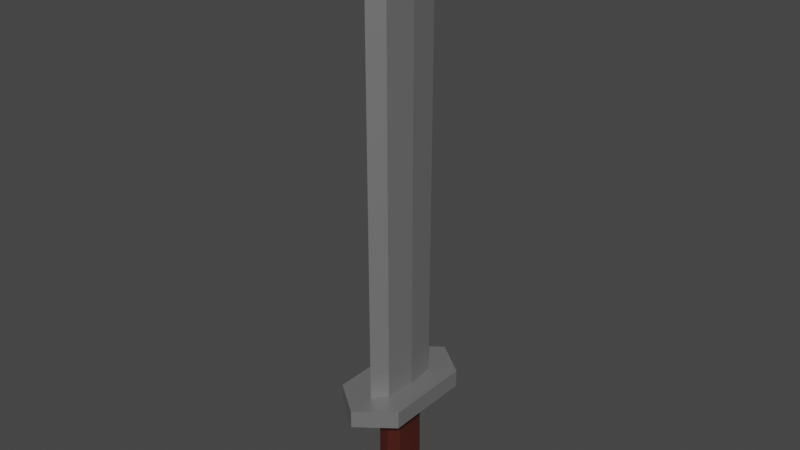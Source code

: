 # Source: Sword_1.blend  (saved by Blender 3.6.11; exported with 4.5.12 LTS)
import bpy
from mathutils import Matrix  # noqa: F401  (used for matrix-valued properties, if any)

bpy.ops.wm.read_factory_settings(use_empty=True)
scene = bpy.context.scene
scene.name = 'Scene'

# ---- materials (node trees are filled in below, after node groups)
mat_material_steel = bpy.data.materials.new('Material_Steel')
mat_material_steel.alpha_threshold = 0.0
mat_material_steel.use_transparent_shadow = False
mat_material_steel.roughness = 0.5
mat_material_steel.line_color = (0.0, 0.0, 0.0, 1.0)
mat_material_wood = bpy.data.materials.new('Material_Wood')
mat_material_wood.alpha_threshold = 0.0
mat_material_wood.use_transparent_shadow = False
mat_material_wood.roughness = 0.5
mat_material_wood.line_color = (0.0, 0.0, 0.0, 1.0)

# ---- material node trees
mat_material_steel.use_nodes = True; mat_material_steel.node_tree.nodes.clear()
_N = mat_material_steel.node_tree.nodes; _L = mat_material_steel.node_tree.links
n0 = _N.new('ShaderNodeOutputMaterial'); n0.name = 'Material Output'; n0.location = (300, 300)
n1 = _N.new('ShaderNodeBsdfPrincipled'); n1.name = 'Principled BSDF'; n1.location = (10, 300)
n1.distribution = 'GGX'
n1.subsurface_method = 'RANDOM_WALK_SKIN'
n1.inputs[0].default_value = (0.2585, 0.2585, 0.2585, 1.0)
n1.inputs[1].default_value = 0.5
n1.inputs[3].default_value = 1.45
n1.inputs[13].default_value = 0.0
n1.inputs[27].default_value = (0.0, 0.0, 0.0, 1.0)
n1.inputs[28].default_value = 1.0
_L.new(n1.outputs[0], n0.inputs[0])
n0.is_active_output = True
mat_material_wood.use_nodes = True; mat_material_wood.node_tree.nodes.clear()
_N = mat_material_wood.node_tree.nodes; _L = mat_material_wood.node_tree.links
n0 = _N.new('ShaderNodeOutputMaterial'); n0.name = 'Material Output'; n0.location = (300, 300)
n1 = _N.new('ShaderNodeBsdfPrincipled'); n1.name = 'Principled BSDF'; n1.location = (10, 300)
n1.distribution = 'GGX'
n1.subsurface_method = 'RANDOM_WALK_SKIN'
n1.inputs[0].default_value = (0.06849, 0.01188, 0.006673, 1.0)
n1.inputs[3].default_value = 1.45
n1.inputs[27].default_value = (0.0, 0.0, 0.0, 1.0)
n1.inputs[28].default_value = 1.0
_L.new(n1.outputs[0], n0.inputs[0])
n0.is_active_output = True

# ---- world
world_world = bpy.data.worlds.new('World'); scene.world = world_world
world_world.use_nodes = True; world_world.node_tree.nodes.clear()
_N = world_world.node_tree.nodes; _L = world_world.node_tree.links
n0 = _N.new('ShaderNodeOutputWorld'); n0.name = 'World Output'; n0.location = (300, 300)
n1 = _N.new('ShaderNodeBackground'); n1.name = 'Background'; n1.location = (10, 300)
n1.inputs[0].default_value = (0.05088, 0.05088, 0.05088, 1.0)
_L.new(n1.outputs[0], n0.inputs[0])
n0.is_active_output = True
world_world.color = (0.05088, 0.05088, 0.05088)
world_world.use_sun_shadow = False
world_world.sun_shadow_jitter_overblur = 0.0

# ---- meshes
me_sword = bpy.data.meshes.new('Sword')
me_sword.from_pydata([(0.02788, -0.03882, 0.08938), (0.01965, -0.02339, 0.07956), (8.492e-11, -0.04575, 0.08938), (8.492e-11, -0.02823, 0.07956), (0.02899, -1.439e-10, 0.08938), (0.02043, -1.439e-10, 0.07956), (0.02772, -0.02915, -0.05517), (0.05443, -0.06876, 0.08938), (0.01772, -0.04638, 0.1167), (8.492e-11, -0.06671, 0.1167), (0.0225, -1.439e-10, 0.1167), (8.492e-11, -0.1102, 0.08938), (0.05404, -1.439e-10, 0.08938), (0.05443, -0.06876, 0.1167), (8.492e-11, -0.1102, 0.1167), (0.05404, -1.439e-10, 0.1167), (0.01802, -0.04777, 0.7257), (8.492e-11, -0.06775, 0.7257), (0.02304, -1.439e-10, 0.7257), (0.02001, -0.0247, -0.04523), (8.492e-11, -0.03046, -0.04523), (0.02093, -1.439e-10, -0.04523), (0.0266, -0.02509, -0.08787), (8.492e-11, -0.03909, -0.05517), (0.02931, -1.439e-10, -0.05517), (8.492e-11, -0.03135, -0.08787), (0.0276, -1.439e-10, -0.08787), (8.492e-11, -1.439e-10, -0.08787), (8.492e-11, -1.439e-10, 0.8388), (-0.02788, -0.03882, 0.08938), (-0.01965, -0.02339, 0.07956), (-0.02899, -1.439e-10, 0.08938), (-0.02043, -1.439e-10, 0.07956), (-0.02772, -0.02915, -0.05517), (-0.05443, -0.06876, 0.08938), (-0.01772, -0.04638, 0.1167), (-0.0225, -1.439e-10, 0.1167), (-0.05404, -1.439e-10, 0.08938), (-0.05443, -0.06876, 0.1167), (-0.05404, -1.439e-10, 0.1167), (-0.01802, -0.04777, 0.7257), (-0.02304, -1.439e-10, 0.7257), (-0.02001, -0.0247, -0.04523), (-0.02093, -1.439e-10, -0.04523), (-0.0266, -0.02509, -0.08787), (-0.02931, -1.439e-10, -0.05517), (-0.0276, -1.439e-10, -0.08787), (0.02788, 0.03882, 0.08938), (0.01965, 0.02339, 0.07956), (8.492e-11, 0.04575, 0.08938), (8.492e-11, 0.02823, 0.07956), (0.02772, 0.02915, -0.05517), (0.05443, 0.06876, 0.08938), (0.01772, 0.04638, 0.1167), (8.492e-11, 0.06671, 0.1167), (8.492e-11, 0.1102, 0.08938), (0.05443, 0.06876, 0.1167), (8.492e-11, 0.1102, 0.1167), (0.01802, 0.04777, 0.7257), (8.492e-11, 0.06775, 0.7257), (0.02001, 0.0247, -0.04523), (8.492e-11, 0.03046, -0.04523), (0.0266, 0.02509, -0.08787), (8.492e-11, 0.03909, -0.05517), (8.492e-11, 0.03135, -0.08787), (-0.02788, 0.03882, 0.08938), (-0.01965, 0.02339, 0.07956), (-0.02772, 0.02915, -0.05517), (-0.05443, 0.06876, 0.08938), (-0.01772, 0.04638, 0.1167), (-0.05443, 0.06876, 0.1167), (-0.01802, 0.04777, 0.7257), (-0.02001, 0.0247, -0.04523), (-0.0266, 0.02509, -0.08787)], [], [(5, 1, 19, 21), (5, 4, 0, 1), (1, 0, 2, 3), (2, 0, 7, 11), (8, 10, 18, 16), (10, 8, 13, 15), (11, 7, 13, 14), (7, 12, 15, 13), (0, 4, 12, 7), (8, 9, 14, 13), (17, 16, 28), (9, 8, 16, 17), (21, 19, 6, 24), (1, 3, 20, 19), (24, 6, 22, 26), (19, 20, 23, 6), (27, 26, 22, 25), (6, 23, 25, 22), (16, 18, 28), (32, 43, 42, 30), (32, 30, 29, 31), (30, 3, 2, 29), (2, 11, 34, 29), (35, 40, 41, 36), (36, 39, 38, 35), (11, 14, 38, 34), (34, 38, 39, 37), (29, 34, 37, 31), (35, 38, 14, 9), (17, 28, 40), (9, 17, 40, 35), (43, 45, 33, 42), (30, 42, 20, 3), (45, 46, 44, 33), (42, 33, 23, 20), (27, 25, 44, 46), (33, 44, 25, 23), (40, 28, 41), (5, 21, 60, 48), (5, 48, 47, 4), (48, 50, 49, 47), (49, 55, 52, 47), (53, 58, 18, 10), (10, 15, 56, 53), (55, 57, 56, 52), (52, 56, 15, 12), (47, 52, 12, 4), (53, 56, 57, 54), (59, 28, 58), (54, 59, 58, 53), (21, 24, 51, 60), (48, 60, 61, 50), (24, 26, 62, 51), (60, 51, 63, 61), (27, 64, 62, 26), (51, 62, 64, 63), (58, 28, 18), (32, 66, 72, 43), (32, 31, 65, 66), (66, 65, 49, 50), (49, 65, 68, 55), (69, 36, 41, 71), (36, 69, 70, 39), (55, 68, 70, 57), (68, 37, 39, 70), (65, 31, 37, 68), (69, 54, 57, 70), (59, 71, 28), (54, 69, 71, 59), (43, 72, 67, 45), (66, 50, 61, 72), (45, 67, 73, 46), (72, 61, 63, 67), (27, 46, 73, 64), (67, 63, 64, 73), (71, 41, 28)])
me_sword.polygons.foreach_set('material_index', [1, 0, 0, 0, 0, 0, 0, 0, 0, 0, 0, 0, 0, 1, 0, 0, 0, 0, 0, 1, 0, 0, 0, 0, 0, 0, 0, 0, 0, 0, 0, 0, 1, 0, 0, 0, 0, 0, 1, 0, 0, 0, 0, 0, 0, 0, 0, 0, 0, 0, 0, 1, 0, 0, 0, 0, 0, 1, 0, 0, 0, 0, 0, 0, 0, 0, 0, 0, 0, 0, 1, 0, 0, 0, 0, 0])
_uv = me_sword.uv_layers.new(name='UVMap')
_uv.uv.foreach_set('vector', [0.375, 0.625, 0.375, 0.75, 0.375, 0.75, 0.375, 0.625, 0.375, 0.625, 0.625, 0.625, 0.625, 0.75, 0.375, 0.75, 0.375, 0.75, 0.625, 0.75, 0.625, 0.875, 0.375, 0.875, 0.625, 0.875, 0.625, 0.75, 0.625, 0.75, 0.625, 0.875, 0.625, 0.75, 0.625, 0.625, 0.625, 0.625, 0.625, 0.75, 0.625, 0.625, 0.625, 0.75, 0.625, 0.75, 0.625, 0.625, 0.625, 0.875, 0.625, 0.75, 0.625, 0.75, 0.625, 0.875, 0.625, 0.75, 0.625, 0.625, 0.625, 0.625, 0.625, 0.75, 0.625, 0.75, 0.625, 0.625, 0.625, 0.625, 0.625, 0.75, 0.625, 0.75, 0.75, 0.75, 0.75, 0.75, 0.625, 0.75, 0.75, 0.75, 0.625, 0.75, 0.75, 0.75, 0.75, 0.75, 0.625, 0.75, 0.625, 0.75, 0.75, 0.75, 0.375, 0.625, 0.375, 0.75, 0.375, 0.75, 0.375, 0.625, 0.375, 0.75, 0.375, 0.875, 0.375, 0.875, 0.375, 0.75, 0.375, 0.625, 0.375, 0.75, 0.375, 0.75, 0.375, 0.625, 0.375, 0.75, 0.375, 0.875, 0.375, 0.875, 0.375, 0.75, 0.25, 0.625, 0.375, 0.625, 0.375, 0.75, 0.25, 0.75, 0.375, 0.75, 0.375, 0.875, 0.375, 0.875, 0.375, 0.75, 0.625, 0.75, 0.625, 0.625, 0.625, 0.75, 0.375, 0.625, 0.375, 0.625, 0.375, 0.75, 0.375, 0.75, 0.375, 0.625, 0.375, 0.75, 0.625, 0.75, 0.625, 0.625, 0.375, 0.75, 0.375, 0.875, 0.625, 0.875, 0.625, 0.75, 0.625, 0.875, 0.625, 0.875, 0.625, 0.75, 0.625, 0.75, 0.625, 0.75, 0.625, 0.75, 0.625, 0.625, 0.625, 0.625, 0.625, 0.625, 0.625, 0.625, 0.625, 0.75, 0.625, 0.75, 0.625, 0.875, 0.625, 0.875, 0.625, 0.75, 0.625, 0.75, 0.625, 0.75, 0.625, 0.75, 0.625, 0.625, 0.625, 0.625, 0.625, 0.75, 0.625, 0.75, 0.625, 0.625, 0.625, 0.625, 0.625, 0.75, 0.625, 0.75, 0.75, 0.75, 0.75, 0.75, 0.75, 0.75, 0.75, 0.75, 0.625, 0.75, 0.75, 0.75, 0.75, 0.75, 0.625, 0.75, 0.625, 0.75, 0.375, 0.625, 0.375, 0.625, 0.375, 0.75, 0.375, 0.75, 0.375, 0.75, 0.375, 0.75, 0.375, 0.875, 0.375, 0.875, 0.375, 0.625, 0.375, 0.625, 0.375, 0.75, 0.375, 0.75, 0.375, 0.75, 0.375, 0.75, 0.375, 0.875, 0.375, 0.875, 0.25, 0.625, 0.25, 0.75, 0.375, 0.75, 0.375, 0.625, 0.375, 0.75, 0.375, 0.75, 0.375, 0.875, 0.375, 0.875, 0.625, 0.75, 0.625, 0.75, 0.625, 0.625, 0.375, 0.625, 0.375, 0.625, 0.375, 0.75, 0.375, 0.75, 0.375, 0.625, 0.375, 0.75, 0.625, 0.75, 0.625, 0.625, 0.375, 0.75, 0.375, 0.875, 0.625, 0.875, 0.625, 0.75, 0.625, 0.875, 0.625, 0.875, 0.625, 0.75, 0.625, 0.75, 0.625, 0.75, 0.625, 0.75, 0.625, 0.625, 0.625, 0.625, 0.625, 0.625, 0.625, 0.625, 0.625, 0.75, 0.625, 0.75, 0.625, 0.875, 0.625, 0.875, 0.625, 0.75, 0.625, 0.75, 0.625, 0.75, 0.625, 0.75, 0.625, 0.625, 0.625, 0.625, 0.625, 0.75, 0.625, 0.75, 0.625, 0.625, 0.625, 0.625, 0.625, 0.75, 0.625, 0.75, 0.75, 0.75, 0.75, 0.75, 0.75, 0.75, 0.75, 0.75, 0.625, 0.75, 0.75, 0.75, 0.75, 0.75, 0.625, 0.75, 0.625, 0.75, 0.375, 0.625, 0.375, 0.625, 0.375, 0.75, 0.375, 0.75, 0.375, 0.75, 0.375, 0.75, 0.375, 0.875, 0.375, 0.875, 0.375, 0.625, 0.375, 0.625, 0.375, 0.75, 0.375, 0.75, 0.375, 0.75, 0.375, 0.75, 0.375, 0.875, 0.375, 0.875, 0.25, 0.625, 0.25, 0.75, 0.375, 0.75, 0.375, 0.625, 0.375, 0.75, 0.375, 0.75, 0.375, 0.875, 0.375, 0.875, 0.625, 0.75, 0.625, 0.75, 0.625, 0.625, 0.375, 0.625, 0.375, 0.75, 0.375, 0.75, 0.375, 0.625, 0.375, 0.625, 0.625, 0.625, 0.625, 0.75, 0.375, 0.75, 0.375, 0.75, 0.625, 0.75, 0.625, 0.875, 0.375, 0.875, 0.625, 0.875, 0.625, 0.75, 0.625, 0.75, 0.625, 0.875, 0.625, 0.75, 0.625, 0.625, 0.625, 0.625, 0.625, 0.75, 0.625, 0.625, 0.625, 0.75, 0.625, 0.75, 0.625, 0.625, 0.625, 0.875, 0.625, 0.75, 0.625, 0.75, 0.625, 0.875, 0.625, 0.75, 0.625, 0.625, 0.625, 0.625, 0.625, 0.75, 0.625, 0.75, 0.625, 0.625, 0.625, 0.625, 0.625, 0.75, 0.625, 0.75, 0.75, 0.75, 0.75, 0.75, 0.625, 0.75, 0.75, 0.75, 0.625, 0.75, 0.75, 0.75, 0.75, 0.75, 0.625, 0.75, 0.625, 0.75, 0.75, 0.75, 0.375, 0.625, 0.375, 0.75, 0.375, 0.75, 0.375, 0.625, 0.375, 0.75, 0.375, 0.875, 0.375, 0.875, 0.375, 0.75, 0.375, 0.625, 0.375, 0.75, 0.375, 0.75, 0.375, 0.625, 0.375, 0.75, 0.375, 0.875, 0.375, 0.875, 0.375, 0.75, 0.25, 0.625, 0.375, 0.625, 0.375, 0.75, 0.25, 0.75, 0.375, 0.75, 0.375, 0.875, 0.375, 0.875, 0.375, 0.75, 0.625, 0.75, 0.625, 0.625, 0.625, 0.75])
me_sword.materials.append(mat_material_steel)
me_sword.materials.append(mat_material_wood)
me_sword.use_mirror_vertex_groups = False
me_sword.update()

# ---- objects
ob_sword = bpy.data.objects.new('Sword', me_sword)

# ---- transforms, parenting, visibility, modifiers, constraints
ob_sword.location = (0.0, 0.0, 0.0)
ob_sword.lock_rotations_4d = False
ob_sword.empty_display_type = 'ARROWS'
ob_sword.lineart.crease_threshold = 0.0

# ---- collection membership
scene.collection.objects.link(ob_sword)

# ---- scene / render settings (as saved in the file)
scene.frame_start = 1; scene.frame_end = 250; scene.frame_set(1)
scene.render.engine = 'BLENDER_EEVEE_NEXT'
scene.cycles.sampling_pattern = 'TABULATED_SOBOL'
scene.view_settings.view_transform = 'Filmic'
bpy.context.view_layer.update()

# ---- added for rendering (the .blend has no active camera and no usable light): camera, sun
cam_auto = bpy.data.cameras.new('AutoCamera')
cam_auto.lens = 50.0
cam_auto.sensor_width = 36.0
cam_auto.clip_end = 1000.0
ob_auto_camera = bpy.data.objects.new('AutoCamera', cam_auto)
scene.collection.objects.link(ob_auto_camera)
ob_auto_camera.location = (0.887032, -1.06444, 1.0851)
ob_auto_camera.rotation_euler = (1.09748, -7.21219e-08, 0.694738)
scene.camera = ob_auto_camera
light_auto_sun = bpy.data.lights.new('AutoSun', 'SUN')
light_auto_sun.energy = 3.0
light_auto_sun.angle = 0.0523599
ob_auto_sun = bpy.data.objects.new('AutoSun', light_auto_sun)
scene.collection.objects.link(ob_auto_sun)
ob_auto_sun.rotation_euler = (0.872665, 0.174533, 0.523599)
bpy.context.view_layer.update()
